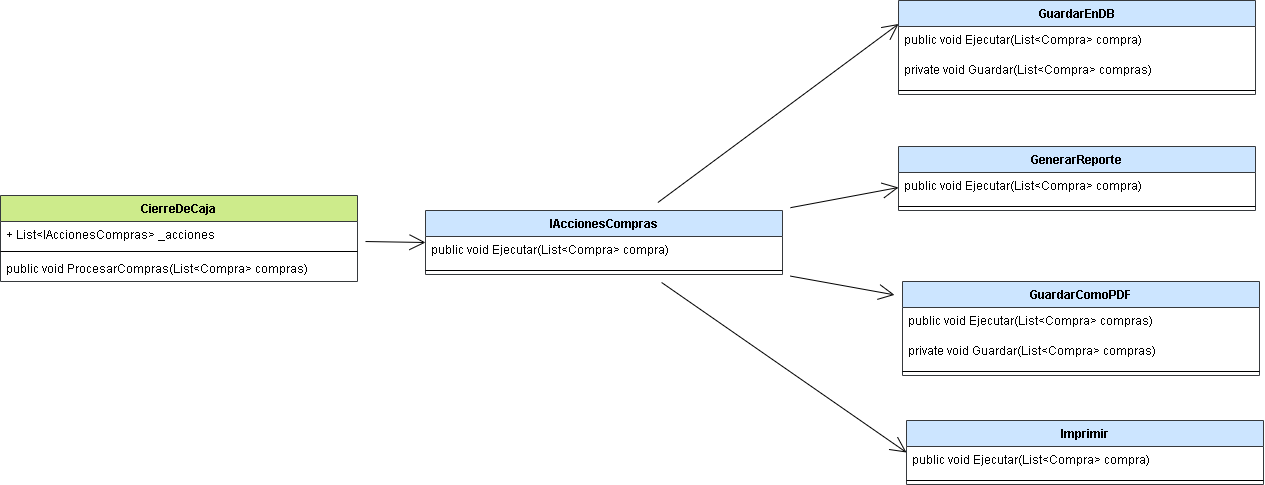

The diagram above was exported from draw.io. Its source (the exported page's mxGraphModel, read from the mxfile embedded in the PNG):
<mxGraphModel dx="579" dy="1736" grid="0" gridSize="10" guides="1" tooltips="1" connect="1" arrows="1" fold="1" page="0" pageScale="1" pageWidth="827" pageHeight="1169" math="0" shadow="0">
  <root>
    <mxCell id="7kRjlDAtAlfLLL6Wi-Kx-0" />
    <mxCell id="7kRjlDAtAlfLLL6Wi-Kx-1" parent="7kRjlDAtAlfLLL6Wi-Kx-0" />
    <mxCell id="2rwZAP6DHO0KD5y3WFW7-0" style="edgeStyle=none;curved=1;rounded=0;orthogonalLoop=1;jettySize=auto;html=1;entryX=0;entryY=0.5;entryDx=0;entryDy=0;endArrow=open;startSize=14;endSize=14;sourcePerimeterSpacing=8;targetPerimeterSpacing=8;" edge="1" parent="7kRjlDAtAlfLLL6Wi-Kx-1" source="7kRjlDAtAlfLLL6Wi-Kx-5" target="7kRjlDAtAlfLLL6Wi-Kx-18">
      <mxGeometry relative="1" as="geometry" />
    </mxCell>
    <mxCell id="7kRjlDAtAlfLLL6Wi-Kx-5" value="CierreDeCaja" style="swimlane;fontStyle=1;align=center;verticalAlign=top;childLayout=stackLayout;horizontal=1;startSize=26;horizontalStack=0;resizeParent=1;resizeParentMax=0;resizeLast=0;collapsible=1;marginBottom=0;hachureGap=4;fillColor=#cdeb8b;strokeColor=#36393d;" vertex="1" parent="7kRjlDAtAlfLLL6Wi-Kx-1">
      <mxGeometry x="684" y="-434" width="357" height="86" as="geometry">
        <mxRectangle x="-12" y="6" width="92" height="26" as="alternateBounds" />
      </mxGeometry>
    </mxCell>
    <mxCell id="7kRjlDAtAlfLLL6Wi-Kx-6" value="+ List&lt;IAccionesCompras&gt; _acciones" style="text;strokeColor=none;fillColor=none;align=left;verticalAlign=top;spacingLeft=4;spacingRight=4;overflow=hidden;rotatable=0;points=[[0,0.5],[1,0.5]];portConstraint=eastwest;hachureGap=4;" vertex="1" parent="7kRjlDAtAlfLLL6Wi-Kx-5">
      <mxGeometry y="26" width="357" height="26" as="geometry" />
    </mxCell>
    <mxCell id="7kRjlDAtAlfLLL6Wi-Kx-9" value="" style="line;strokeWidth=1;fillColor=none;align=left;verticalAlign=middle;spacingTop=-1;spacingLeft=3;spacingRight=3;rotatable=0;labelPosition=right;points=[];portConstraint=eastwest;hachureGap=4;" vertex="1" parent="7kRjlDAtAlfLLL6Wi-Kx-5">
      <mxGeometry y="52" width="357" height="8" as="geometry" />
    </mxCell>
    <mxCell id="7kRjlDAtAlfLLL6Wi-Kx-10" value="public void ProcesarCompras(List&lt;Compra&gt; compras)" style="text;strokeColor=none;fillColor=none;align=left;verticalAlign=top;spacingLeft=4;spacingRight=4;overflow=hidden;rotatable=0;points=[[0,0.5],[1,0.5]];portConstraint=eastwest;hachureGap=4;" vertex="1" parent="7kRjlDAtAlfLLL6Wi-Kx-5">
      <mxGeometry y="60" width="357" height="26" as="geometry" />
    </mxCell>
    <mxCell id="2rwZAP6DHO0KD5y3WFW7-9" style="edgeStyle=none;curved=1;rounded=0;orthogonalLoop=1;jettySize=auto;html=1;endArrow=open;startSize=14;endSize=14;sourcePerimeterSpacing=8;targetPerimeterSpacing=8;entryX=0;entryY=0.5;entryDx=0;entryDy=0;" edge="1" parent="7kRjlDAtAlfLLL6Wi-Kx-1" source="7kRjlDAtAlfLLL6Wi-Kx-18" target="2rwZAP6DHO0KD5y3WFW7-7">
      <mxGeometry relative="1" as="geometry" />
    </mxCell>
    <mxCell id="2rwZAP6DHO0KD5y3WFW7-13" style="edgeStyle=none;curved=1;rounded=0;orthogonalLoop=1;jettySize=auto;html=1;endArrow=open;startSize=14;endSize=14;sourcePerimeterSpacing=8;targetPerimeterSpacing=8;" edge="1" parent="7kRjlDAtAlfLLL6Wi-Kx-1" source="7kRjlDAtAlfLLL6Wi-Kx-18" target="2rwZAP6DHO0KD5y3WFW7-10">
      <mxGeometry relative="1" as="geometry" />
    </mxCell>
    <mxCell id="2rwZAP6DHO0KD5y3WFW7-17" style="edgeStyle=none;curved=1;rounded=0;orthogonalLoop=1;jettySize=auto;html=1;endArrow=open;startSize=14;endSize=14;sourcePerimeterSpacing=8;targetPerimeterSpacing=8;entryX=0;entryY=0.25;entryDx=0;entryDy=0;" edge="1" parent="7kRjlDAtAlfLLL6Wi-Kx-1" source="7kRjlDAtAlfLLL6Wi-Kx-18" target="2rwZAP6DHO0KD5y3WFW7-14">
      <mxGeometry relative="1" as="geometry">
        <mxPoint x="1652" y="-257" as="targetPoint" />
      </mxGeometry>
    </mxCell>
    <mxCell id="2rwZAP6DHO0KD5y3WFW7-21" style="edgeStyle=none;curved=1;rounded=0;orthogonalLoop=1;jettySize=auto;html=1;endArrow=open;startSize=14;endSize=14;sourcePerimeterSpacing=8;targetPerimeterSpacing=8;entryX=0;entryY=0.5;entryDx=0;entryDy=0;" edge="1" parent="7kRjlDAtAlfLLL6Wi-Kx-1" source="7kRjlDAtAlfLLL6Wi-Kx-18" target="2rwZAP6DHO0KD5y3WFW7-18">
      <mxGeometry relative="1" as="geometry" />
    </mxCell>
    <mxCell id="7kRjlDAtAlfLLL6Wi-Kx-18" value="IAccionesCompras" style="swimlane;fontStyle=1;align=center;verticalAlign=top;childLayout=stackLayout;horizontal=1;startSize=26;horizontalStack=0;resizeParent=1;resizeParentMax=0;resizeLast=0;collapsible=1;marginBottom=0;hachureGap=4;fillColor=#cce5ff;strokeColor=#36393d;" vertex="1" parent="7kRjlDAtAlfLLL6Wi-Kx-1">
      <mxGeometry x="1109" y="-419" width="357" height="64" as="geometry">
        <mxRectangle x="-12" y="6" width="92" height="26" as="alternateBounds" />
      </mxGeometry>
    </mxCell>
    <mxCell id="7kRjlDAtAlfLLL6Wi-Kx-19" value="public void Ejecutar(List&lt;Compra&gt; compra)" style="text;strokeColor=none;fillColor=none;align=left;verticalAlign=top;spacingLeft=4;spacingRight=4;overflow=hidden;rotatable=0;points=[[0,0.5],[1,0.5]];portConstraint=eastwest;hachureGap=4;" vertex="1" parent="7kRjlDAtAlfLLL6Wi-Kx-18">
      <mxGeometry y="26" width="357" height="30" as="geometry" />
    </mxCell>
    <mxCell id="7kRjlDAtAlfLLL6Wi-Kx-20" value="" style="line;strokeWidth=1;fillColor=none;align=left;verticalAlign=middle;spacingTop=-1;spacingLeft=3;spacingRight=3;rotatable=0;labelPosition=right;points=[];portConstraint=eastwest;hachureGap=4;" vertex="1" parent="7kRjlDAtAlfLLL6Wi-Kx-18">
      <mxGeometry y="56" width="357" height="8" as="geometry" />
    </mxCell>
    <mxCell id="2rwZAP6DHO0KD5y3WFW7-6" value="GenerarReporte" style="swimlane;fontStyle=1;align=center;verticalAlign=top;childLayout=stackLayout;horizontal=1;startSize=26;horizontalStack=0;resizeParent=1;resizeParentMax=0;resizeLast=0;collapsible=1;marginBottom=0;hachureGap=4;fillColor=#cce5ff;strokeColor=#36393d;" vertex="1" parent="7kRjlDAtAlfLLL6Wi-Kx-1">
      <mxGeometry x="1582" y="-483" width="357" height="64" as="geometry">
        <mxRectangle x="-12" y="6" width="92" height="26" as="alternateBounds" />
      </mxGeometry>
    </mxCell>
    <mxCell id="2rwZAP6DHO0KD5y3WFW7-7" value="public void Ejecutar(List&lt;Compra&gt; compra)" style="text;strokeColor=none;fillColor=none;align=left;verticalAlign=top;spacingLeft=4;spacingRight=4;overflow=hidden;rotatable=0;points=[[0,0.5],[1,0.5]];portConstraint=eastwest;hachureGap=4;" vertex="1" parent="2rwZAP6DHO0KD5y3WFW7-6">
      <mxGeometry y="26" width="357" height="30" as="geometry" />
    </mxCell>
    <mxCell id="2rwZAP6DHO0KD5y3WFW7-8" value="" style="line;strokeWidth=1;fillColor=none;align=left;verticalAlign=middle;spacingTop=-1;spacingLeft=3;spacingRight=3;rotatable=0;labelPosition=right;points=[];portConstraint=eastwest;hachureGap=4;" vertex="1" parent="2rwZAP6DHO0KD5y3WFW7-6">
      <mxGeometry y="56" width="357" height="8" as="geometry" />
    </mxCell>
    <mxCell id="2rwZAP6DHO0KD5y3WFW7-10" value="GuardarComoPDF" style="swimlane;fontStyle=1;align=center;verticalAlign=top;childLayout=stackLayout;horizontal=1;startSize=26;horizontalStack=0;resizeParent=1;resizeParentMax=0;resizeLast=0;collapsible=1;marginBottom=0;hachureGap=4;fillColor=#cce5ff;strokeColor=#36393d;" vertex="1" parent="7kRjlDAtAlfLLL6Wi-Kx-1">
      <mxGeometry x="1586" y="-348" width="357" height="94" as="geometry">
        <mxRectangle x="-12" y="6" width="92" height="26" as="alternateBounds" />
      </mxGeometry>
    </mxCell>
    <mxCell id="2rwZAP6DHO0KD5y3WFW7-11" value="public void Ejecutar(List&lt;Compra&gt; compras)" style="text;strokeColor=none;fillColor=none;align=left;verticalAlign=top;spacingLeft=4;spacingRight=4;overflow=hidden;rotatable=0;points=[[0,0.5],[1,0.5]];portConstraint=eastwest;hachureGap=4;" vertex="1" parent="2rwZAP6DHO0KD5y3WFW7-10">
      <mxGeometry y="26" width="357" height="30" as="geometry" />
    </mxCell>
    <mxCell id="2rwZAP6DHO0KD5y3WFW7-26" value="private void Guardar(List&lt;Compra&gt; compras)" style="text;strokeColor=none;fillColor=none;align=left;verticalAlign=top;spacingLeft=4;spacingRight=4;overflow=hidden;rotatable=0;points=[[0,0.5],[1,0.5]];portConstraint=eastwest;hachureGap=4;" vertex="1" parent="2rwZAP6DHO0KD5y3WFW7-10">
      <mxGeometry y="56" width="357" height="30" as="geometry" />
    </mxCell>
    <mxCell id="2rwZAP6DHO0KD5y3WFW7-12" value="" style="line;strokeWidth=1;fillColor=none;align=left;verticalAlign=middle;spacingTop=-1;spacingLeft=3;spacingRight=3;rotatable=0;labelPosition=right;points=[];portConstraint=eastwest;hachureGap=4;" vertex="1" parent="2rwZAP6DHO0KD5y3WFW7-10">
      <mxGeometry y="86" width="357" height="8" as="geometry" />
    </mxCell>
    <mxCell id="2rwZAP6DHO0KD5y3WFW7-14" value="GuardarEnDB" style="swimlane;fontStyle=1;align=center;verticalAlign=top;childLayout=stackLayout;horizontal=1;startSize=26;horizontalStack=0;resizeParent=1;resizeParentMax=0;resizeLast=0;collapsible=1;marginBottom=0;hachureGap=4;fillColor=#cce5ff;strokeColor=#36393d;" vertex="1" parent="7kRjlDAtAlfLLL6Wi-Kx-1">
      <mxGeometry x="1582" y="-629" width="357" height="94" as="geometry">
        <mxRectangle x="-12" y="6" width="92" height="26" as="alternateBounds" />
      </mxGeometry>
    </mxCell>
    <mxCell id="2rwZAP6DHO0KD5y3WFW7-27" value="public void Ejecutar(List&lt;Compra&gt; compra)" style="text;strokeColor=none;fillColor=none;align=left;verticalAlign=top;spacingLeft=4;spacingRight=4;overflow=hidden;rotatable=0;points=[[0,0.5],[1,0.5]];portConstraint=eastwest;hachureGap=4;" vertex="1" parent="2rwZAP6DHO0KD5y3WFW7-14">
      <mxGeometry y="26" width="357" height="30" as="geometry" />
    </mxCell>
    <mxCell id="2rwZAP6DHO0KD5y3WFW7-15" value="private void Guardar(List&lt;Compra&gt; compras)&#10;" style="text;strokeColor=none;fillColor=none;align=left;verticalAlign=top;spacingLeft=4;spacingRight=4;overflow=hidden;rotatable=0;points=[[0,0.5],[1,0.5]];portConstraint=eastwest;hachureGap=4;" vertex="1" parent="2rwZAP6DHO0KD5y3WFW7-14">
      <mxGeometry y="56" width="357" height="30" as="geometry" />
    </mxCell>
    <mxCell id="2rwZAP6DHO0KD5y3WFW7-16" value="" style="line;strokeWidth=1;fillColor=none;align=left;verticalAlign=middle;spacingTop=-1;spacingLeft=3;spacingRight=3;rotatable=0;labelPosition=right;points=[];portConstraint=eastwest;hachureGap=4;" vertex="1" parent="2rwZAP6DHO0KD5y3WFW7-14">
      <mxGeometry y="86" width="357" height="8" as="geometry" />
    </mxCell>
    <mxCell id="2rwZAP6DHO0KD5y3WFW7-18" value="Imprimir" style="swimlane;fontStyle=1;align=center;verticalAlign=top;childLayout=stackLayout;horizontal=1;startSize=26;horizontalStack=0;resizeParent=1;resizeParentMax=0;resizeLast=0;collapsible=1;marginBottom=0;hachureGap=4;fillColor=#cce5ff;strokeColor=#36393d;" vertex="1" parent="7kRjlDAtAlfLLL6Wi-Kx-1">
      <mxGeometry x="1590" y="-209" width="357" height="64" as="geometry">
        <mxRectangle x="-12" y="6" width="92" height="26" as="alternateBounds" />
      </mxGeometry>
    </mxCell>
    <mxCell id="2rwZAP6DHO0KD5y3WFW7-19" value="public void Ejecutar(List&lt;Compra&gt; compra)" style="text;strokeColor=none;fillColor=none;align=left;verticalAlign=top;spacingLeft=4;spacingRight=4;overflow=hidden;rotatable=0;points=[[0,0.5],[1,0.5]];portConstraint=eastwest;hachureGap=4;" vertex="1" parent="2rwZAP6DHO0KD5y3WFW7-18">
      <mxGeometry y="26" width="357" height="30" as="geometry" />
    </mxCell>
    <mxCell id="2rwZAP6DHO0KD5y3WFW7-20" value="" style="line;strokeWidth=1;fillColor=none;align=left;verticalAlign=middle;spacingTop=-1;spacingLeft=3;spacingRight=3;rotatable=0;labelPosition=right;points=[];portConstraint=eastwest;hachureGap=4;" vertex="1" parent="2rwZAP6DHO0KD5y3WFW7-18">
      <mxGeometry y="56" width="357" height="8" as="geometry" />
    </mxCell>
  </root>
</mxGraphModel>